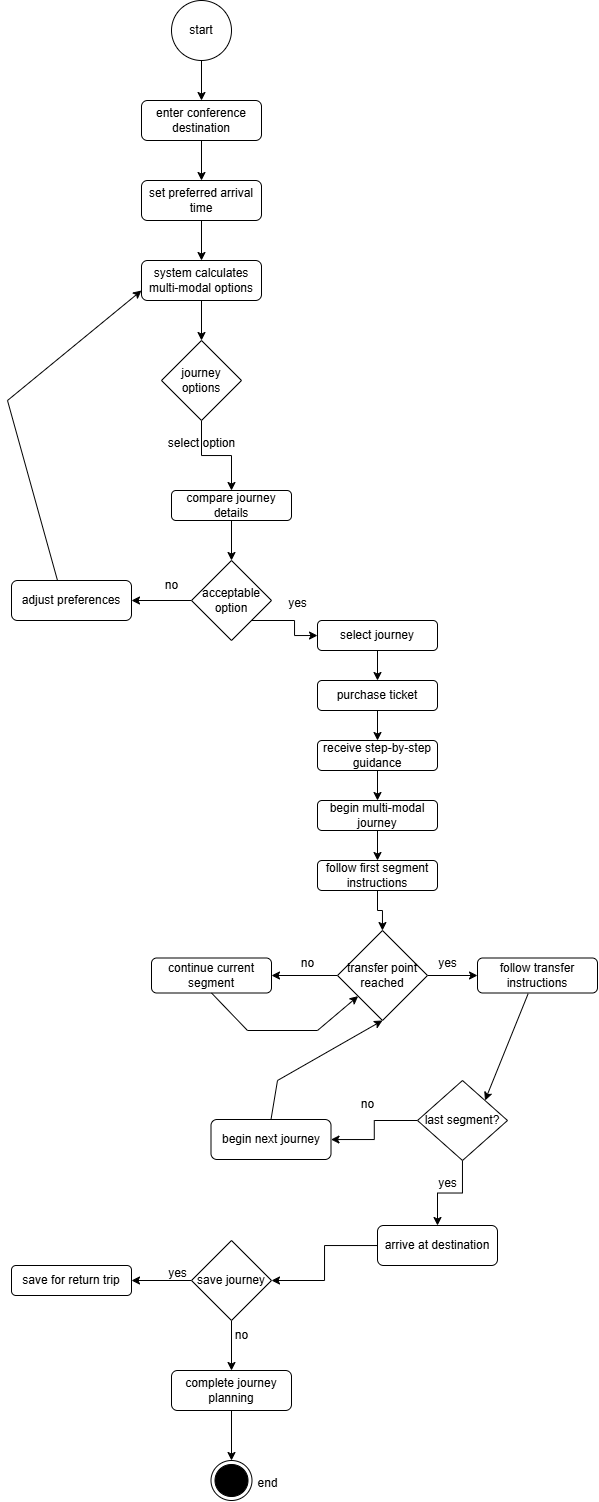

The diagram above was exported from draw.io. Its source (the exported page's mxGraphModel, read from the mxfile embedded in the PNG):
<mxGraphModel dx="758" dy="382" grid="1" gridSize="10" guides="1" tooltips="1" connect="1" arrows="1" fold="1" page="1" pageScale="1" pageWidth="827" pageHeight="1169" math="0" shadow="0">
  <root>
    <mxCell id="0" />
    <mxCell id="1" parent="0" />
    <mxCell id="gDunklqU0oRAdZZ_MCkC-3" value="" style="edgeStyle=orthogonalEdgeStyle;rounded=0;orthogonalLoop=1;jettySize=auto;html=1;" edge="1" parent="1" source="gDunklqU0oRAdZZ_MCkC-1" target="gDunklqU0oRAdZZ_MCkC-2">
      <mxGeometry relative="1" as="geometry" />
    </mxCell>
    <mxCell id="gDunklqU0oRAdZZ_MCkC-1" value="start" style="ellipse;whiteSpace=wrap;html=1;aspect=fixed;" vertex="1" parent="1">
      <mxGeometry x="354" y="50" width="60" height="60" as="geometry" />
    </mxCell>
    <mxCell id="gDunklqU0oRAdZZ_MCkC-5" value="" style="edgeStyle=orthogonalEdgeStyle;rounded=0;orthogonalLoop=1;jettySize=auto;html=1;" edge="1" parent="1" source="gDunklqU0oRAdZZ_MCkC-2" target="gDunklqU0oRAdZZ_MCkC-4">
      <mxGeometry relative="1" as="geometry" />
    </mxCell>
    <mxCell id="gDunklqU0oRAdZZ_MCkC-2" value="enter conference destination" style="rounded=1;whiteSpace=wrap;html=1;" vertex="1" parent="1">
      <mxGeometry x="324" y="150" width="120" height="40" as="geometry" />
    </mxCell>
    <mxCell id="gDunklqU0oRAdZZ_MCkC-7" value="" style="edgeStyle=orthogonalEdgeStyle;rounded=0;orthogonalLoop=1;jettySize=auto;html=1;" edge="1" parent="1" source="gDunklqU0oRAdZZ_MCkC-4" target="gDunklqU0oRAdZZ_MCkC-6">
      <mxGeometry relative="1" as="geometry" />
    </mxCell>
    <mxCell id="gDunklqU0oRAdZZ_MCkC-4" value="set preferred arrival time" style="rounded=1;whiteSpace=wrap;html=1;" vertex="1" parent="1">
      <mxGeometry x="324" y="230" width="120" height="40" as="geometry" />
    </mxCell>
    <mxCell id="gDunklqU0oRAdZZ_MCkC-9" value="" style="edgeStyle=orthogonalEdgeStyle;rounded=0;orthogonalLoop=1;jettySize=auto;html=1;entryX=0.5;entryY=0;entryDx=0;entryDy=0;" edge="1" parent="1" source="gDunklqU0oRAdZZ_MCkC-6" target="gDunklqU0oRAdZZ_MCkC-10">
      <mxGeometry relative="1" as="geometry">
        <mxPoint x="384" y="410" as="targetPoint" />
      </mxGeometry>
    </mxCell>
    <mxCell id="gDunklqU0oRAdZZ_MCkC-6" value="system calculates multi-modal options" style="rounded=1;whiteSpace=wrap;html=1;" vertex="1" parent="1">
      <mxGeometry x="324" y="310" width="120" height="40" as="geometry" />
    </mxCell>
    <mxCell id="gDunklqU0oRAdZZ_MCkC-12" value="" style="edgeStyle=orthogonalEdgeStyle;rounded=0;orthogonalLoop=1;jettySize=auto;html=1;" edge="1" parent="1" source="gDunklqU0oRAdZZ_MCkC-10" target="gDunklqU0oRAdZZ_MCkC-11">
      <mxGeometry relative="1" as="geometry" />
    </mxCell>
    <mxCell id="gDunklqU0oRAdZZ_MCkC-10" value="journey options" style="rhombus;whiteSpace=wrap;html=1;" vertex="1" parent="1">
      <mxGeometry x="344" y="390" width="80" height="80" as="geometry" />
    </mxCell>
    <mxCell id="gDunklqU0oRAdZZ_MCkC-16" value="" style="edgeStyle=orthogonalEdgeStyle;rounded=0;orthogonalLoop=1;jettySize=auto;html=1;" edge="1" parent="1" source="gDunklqU0oRAdZZ_MCkC-11" target="gDunklqU0oRAdZZ_MCkC-15">
      <mxGeometry relative="1" as="geometry" />
    </mxCell>
    <mxCell id="gDunklqU0oRAdZZ_MCkC-11" value="compare journey details" style="rounded=1;whiteSpace=wrap;html=1;" vertex="1" parent="1">
      <mxGeometry x="354" y="540" width="120" height="30" as="geometry" />
    </mxCell>
    <mxCell id="gDunklqU0oRAdZZ_MCkC-14" value="select option" style="text;html=1;align=center;verticalAlign=middle;resizable=0;points=[];autosize=1;strokeColor=none;fillColor=none;" vertex="1" parent="1">
      <mxGeometry x="339" y="478" width="90" height="30" as="geometry" />
    </mxCell>
    <mxCell id="gDunklqU0oRAdZZ_MCkC-18" value="" style="edgeStyle=orthogonalEdgeStyle;rounded=0;orthogonalLoop=1;jettySize=auto;html=1;exitX=1;exitY=1;exitDx=0;exitDy=0;" edge="1" parent="1" source="gDunklqU0oRAdZZ_MCkC-15" target="gDunklqU0oRAdZZ_MCkC-17">
      <mxGeometry relative="1" as="geometry" />
    </mxCell>
    <mxCell id="gDunklqU0oRAdZZ_MCkC-29" value="" style="edgeStyle=orthogonalEdgeStyle;rounded=0;orthogonalLoop=1;jettySize=auto;html=1;" edge="1" parent="1" source="gDunklqU0oRAdZZ_MCkC-15" target="gDunklqU0oRAdZZ_MCkC-28">
      <mxGeometry relative="1" as="geometry" />
    </mxCell>
    <mxCell id="gDunklqU0oRAdZZ_MCkC-15" value="acceptable option" style="rhombus;whiteSpace=wrap;html=1;" vertex="1" parent="1">
      <mxGeometry x="374" y="610" width="80" height="80" as="geometry" />
    </mxCell>
    <mxCell id="gDunklqU0oRAdZZ_MCkC-20" value="" style="edgeStyle=orthogonalEdgeStyle;rounded=0;orthogonalLoop=1;jettySize=auto;html=1;" edge="1" parent="1" source="gDunklqU0oRAdZZ_MCkC-17" target="gDunklqU0oRAdZZ_MCkC-19">
      <mxGeometry relative="1" as="geometry" />
    </mxCell>
    <mxCell id="gDunklqU0oRAdZZ_MCkC-17" value="select journey" style="rounded=1;whiteSpace=wrap;html=1;" vertex="1" parent="1">
      <mxGeometry x="500" y="670" width="120" height="30" as="geometry" />
    </mxCell>
    <mxCell id="gDunklqU0oRAdZZ_MCkC-22" value="" style="edgeStyle=orthogonalEdgeStyle;rounded=0;orthogonalLoop=1;jettySize=auto;html=1;" edge="1" parent="1" source="gDunklqU0oRAdZZ_MCkC-19" target="gDunklqU0oRAdZZ_MCkC-21">
      <mxGeometry relative="1" as="geometry" />
    </mxCell>
    <mxCell id="gDunklqU0oRAdZZ_MCkC-19" value="purchase ticket" style="rounded=1;whiteSpace=wrap;html=1;" vertex="1" parent="1">
      <mxGeometry x="500" y="730" width="120" height="30" as="geometry" />
    </mxCell>
    <mxCell id="gDunklqU0oRAdZZ_MCkC-24" value="" style="edgeStyle=orthogonalEdgeStyle;rounded=0;orthogonalLoop=1;jettySize=auto;html=1;" edge="1" parent="1" source="gDunklqU0oRAdZZ_MCkC-21" target="gDunklqU0oRAdZZ_MCkC-23">
      <mxGeometry relative="1" as="geometry" />
    </mxCell>
    <mxCell id="gDunklqU0oRAdZZ_MCkC-21" value="receive step-by-step guidance" style="rounded=1;whiteSpace=wrap;html=1;" vertex="1" parent="1">
      <mxGeometry x="500" y="790" width="120" height="30" as="geometry" />
    </mxCell>
    <mxCell id="gDunklqU0oRAdZZ_MCkC-26" value="" style="edgeStyle=orthogonalEdgeStyle;rounded=0;orthogonalLoop=1;jettySize=auto;html=1;" edge="1" parent="1" source="gDunklqU0oRAdZZ_MCkC-23" target="gDunklqU0oRAdZZ_MCkC-25">
      <mxGeometry relative="1" as="geometry" />
    </mxCell>
    <mxCell id="gDunklqU0oRAdZZ_MCkC-23" value="begin multi-modal journey" style="rounded=1;whiteSpace=wrap;html=1;" vertex="1" parent="1">
      <mxGeometry x="500" y="850" width="120" height="30" as="geometry" />
    </mxCell>
    <mxCell id="gDunklqU0oRAdZZ_MCkC-33" value="" style="edgeStyle=orthogonalEdgeStyle;rounded=0;orthogonalLoop=1;jettySize=auto;html=1;" edge="1" parent="1" source="gDunklqU0oRAdZZ_MCkC-25" target="gDunklqU0oRAdZZ_MCkC-32">
      <mxGeometry relative="1" as="geometry" />
    </mxCell>
    <mxCell id="gDunklqU0oRAdZZ_MCkC-25" value="follow first segment instructions" style="rounded=1;whiteSpace=wrap;html=1;" vertex="1" parent="1">
      <mxGeometry x="500" y="910" width="120" height="30" as="geometry" />
    </mxCell>
    <mxCell id="gDunklqU0oRAdZZ_MCkC-27" value="yes" style="text;html=1;align=center;verticalAlign=middle;resizable=0;points=[];autosize=1;strokeColor=none;fillColor=none;" vertex="1" parent="1">
      <mxGeometry x="460" y="638" width="40" height="30" as="geometry" />
    </mxCell>
    <mxCell id="gDunklqU0oRAdZZ_MCkC-28" value="adjust preferences" style="rounded=1;whiteSpace=wrap;html=1;" vertex="1" parent="1">
      <mxGeometry x="194" y="630" width="120" height="40" as="geometry" />
    </mxCell>
    <mxCell id="gDunklqU0oRAdZZ_MCkC-30" value="no" style="text;html=1;align=center;verticalAlign=middle;resizable=0;points=[];autosize=1;strokeColor=none;fillColor=none;" vertex="1" parent="1">
      <mxGeometry x="334" y="620" width="40" height="30" as="geometry" />
    </mxCell>
    <mxCell id="gDunklqU0oRAdZZ_MCkC-31" value="" style="endArrow=classic;html=1;rounded=0;entryX=0;entryY=0.75;entryDx=0;entryDy=0;" edge="1" parent="1" target="gDunklqU0oRAdZZ_MCkC-6">
      <mxGeometry width="50" height="50" relative="1" as="geometry">
        <mxPoint x="240" y="630" as="sourcePoint" />
        <mxPoint x="240" y="420" as="targetPoint" />
        <Array as="points">
          <mxPoint x="190" y="450" />
        </Array>
      </mxGeometry>
    </mxCell>
    <mxCell id="gDunklqU0oRAdZZ_MCkC-35" value="" style="edgeStyle=orthogonalEdgeStyle;rounded=0;orthogonalLoop=1;jettySize=auto;html=1;" edge="1" parent="1" source="gDunklqU0oRAdZZ_MCkC-32" target="gDunklqU0oRAdZZ_MCkC-34">
      <mxGeometry relative="1" as="geometry" />
    </mxCell>
    <mxCell id="gDunklqU0oRAdZZ_MCkC-38" value="" style="edgeStyle=orthogonalEdgeStyle;rounded=0;orthogonalLoop=1;jettySize=auto;html=1;" edge="1" parent="1" source="gDunklqU0oRAdZZ_MCkC-32" target="gDunklqU0oRAdZZ_MCkC-37">
      <mxGeometry relative="1" as="geometry" />
    </mxCell>
    <mxCell id="gDunklqU0oRAdZZ_MCkC-32" value="transfer point reached" style="rhombus;whiteSpace=wrap;html=1;" vertex="1" parent="1">
      <mxGeometry x="520" y="980" width="90" height="90" as="geometry" />
    </mxCell>
    <mxCell id="gDunklqU0oRAdZZ_MCkC-34" value="follow transfer instructions" style="rounded=1;whiteSpace=wrap;html=1;" vertex="1" parent="1">
      <mxGeometry x="660" y="1007.5" width="120" height="35" as="geometry" />
    </mxCell>
    <mxCell id="gDunklqU0oRAdZZ_MCkC-36" value="yes" style="text;html=1;align=center;verticalAlign=middle;resizable=0;points=[];autosize=1;strokeColor=none;fillColor=none;" vertex="1" parent="1">
      <mxGeometry x="610" y="998" width="40" height="30" as="geometry" />
    </mxCell>
    <mxCell id="gDunklqU0oRAdZZ_MCkC-37" value="continue current segment" style="rounded=1;whiteSpace=wrap;html=1;" vertex="1" parent="1">
      <mxGeometry x="334" y="1007.5" width="120" height="35" as="geometry" />
    </mxCell>
    <mxCell id="gDunklqU0oRAdZZ_MCkC-39" value="no" style="text;html=1;align=center;verticalAlign=middle;resizable=0;points=[];autosize=1;strokeColor=none;fillColor=none;" vertex="1" parent="1">
      <mxGeometry x="470" y="998" width="40" height="30" as="geometry" />
    </mxCell>
    <mxCell id="gDunklqU0oRAdZZ_MCkC-40" value="" style="endArrow=classic;html=1;rounded=0;exitX=0.5;exitY=1;exitDx=0;exitDy=0;" edge="1" parent="1" source="gDunklqU0oRAdZZ_MCkC-37" target="gDunklqU0oRAdZZ_MCkC-32">
      <mxGeometry width="50" height="50" relative="1" as="geometry">
        <mxPoint x="450" y="990" as="sourcePoint" />
        <mxPoint x="500" y="940" as="targetPoint" />
        <Array as="points">
          <mxPoint x="430" y="1080" />
          <mxPoint x="500" y="1080" />
        </Array>
      </mxGeometry>
    </mxCell>
    <mxCell id="gDunklqU0oRAdZZ_MCkC-44" value="" style="edgeStyle=orthogonalEdgeStyle;rounded=0;orthogonalLoop=1;jettySize=auto;html=1;" edge="1" parent="1" source="gDunklqU0oRAdZZ_MCkC-41" target="gDunklqU0oRAdZZ_MCkC-43">
      <mxGeometry relative="1" as="geometry" />
    </mxCell>
    <mxCell id="gDunklqU0oRAdZZ_MCkC-48" value="" style="edgeStyle=orthogonalEdgeStyle;rounded=0;orthogonalLoop=1;jettySize=auto;html=1;" edge="1" parent="1" source="gDunklqU0oRAdZZ_MCkC-41" target="gDunklqU0oRAdZZ_MCkC-47">
      <mxGeometry relative="1" as="geometry" />
    </mxCell>
    <mxCell id="gDunklqU0oRAdZZ_MCkC-41" value="last segment?" style="rhombus;whiteSpace=wrap;html=1;" vertex="1" parent="1">
      <mxGeometry x="600" y="1130" width="90" height="80" as="geometry" />
    </mxCell>
    <mxCell id="gDunklqU0oRAdZZ_MCkC-42" value="" style="endArrow=classic;html=1;rounded=0;exitX=0.422;exitY=1.02;exitDx=0;exitDy=0;exitPerimeter=0;entryX=1;entryY=0;entryDx=0;entryDy=0;" edge="1" parent="1" source="gDunklqU0oRAdZZ_MCkC-34" target="gDunklqU0oRAdZZ_MCkC-41">
      <mxGeometry width="50" height="50" relative="1" as="geometry">
        <mxPoint x="470" y="1180" as="sourcePoint" />
        <mxPoint x="520" y="1130" as="targetPoint" />
      </mxGeometry>
    </mxCell>
    <mxCell id="gDunklqU0oRAdZZ_MCkC-43" value="begin next journey" style="rounded=1;whiteSpace=wrap;html=1;" vertex="1" parent="1">
      <mxGeometry x="393.5" y="1169" width="120" height="40" as="geometry" />
    </mxCell>
    <mxCell id="gDunklqU0oRAdZZ_MCkC-45" value="no" style="text;html=1;align=center;verticalAlign=middle;resizable=0;points=[];autosize=1;strokeColor=none;fillColor=none;" vertex="1" parent="1">
      <mxGeometry x="530" y="1139" width="40" height="30" as="geometry" />
    </mxCell>
    <mxCell id="gDunklqU0oRAdZZ_MCkC-46" value="" style="endArrow=classic;html=1;rounded=0;entryX=0.5;entryY=1;entryDx=0;entryDy=0;exitX=0.5;exitY=0;exitDx=0;exitDy=0;" edge="1" parent="1" source="gDunklqU0oRAdZZ_MCkC-43" target="gDunklqU0oRAdZZ_MCkC-32">
      <mxGeometry width="50" height="50" relative="1" as="geometry">
        <mxPoint x="465" y="1150" as="sourcePoint" />
        <mxPoint x="515" y="1100" as="targetPoint" />
        <Array as="points">
          <mxPoint x="460" y="1130" />
        </Array>
      </mxGeometry>
    </mxCell>
    <mxCell id="gDunklqU0oRAdZZ_MCkC-51" value="" style="edgeStyle=orthogonalEdgeStyle;rounded=0;orthogonalLoop=1;jettySize=auto;html=1;" edge="1" parent="1" source="gDunklqU0oRAdZZ_MCkC-47" target="gDunklqU0oRAdZZ_MCkC-50">
      <mxGeometry relative="1" as="geometry" />
    </mxCell>
    <mxCell id="gDunklqU0oRAdZZ_MCkC-47" value="arrive at destination" style="rounded=1;whiteSpace=wrap;html=1;" vertex="1" parent="1">
      <mxGeometry x="560" y="1275" width="120" height="40" as="geometry" />
    </mxCell>
    <mxCell id="gDunklqU0oRAdZZ_MCkC-49" value="yes" style="text;html=1;align=center;verticalAlign=middle;resizable=0;points=[];autosize=1;strokeColor=none;fillColor=none;" vertex="1" parent="1">
      <mxGeometry x="610" y="1218" width="40" height="30" as="geometry" />
    </mxCell>
    <mxCell id="gDunklqU0oRAdZZ_MCkC-53" value="" style="edgeStyle=orthogonalEdgeStyle;rounded=0;orthogonalLoop=1;jettySize=auto;html=1;" edge="1" parent="1" source="gDunklqU0oRAdZZ_MCkC-50" target="gDunklqU0oRAdZZ_MCkC-52">
      <mxGeometry relative="1" as="geometry" />
    </mxCell>
    <mxCell id="gDunklqU0oRAdZZ_MCkC-56" value="" style="edgeStyle=orthogonalEdgeStyle;rounded=0;orthogonalLoop=1;jettySize=auto;html=1;" edge="1" parent="1" source="gDunklqU0oRAdZZ_MCkC-50" target="gDunklqU0oRAdZZ_MCkC-55">
      <mxGeometry relative="1" as="geometry" />
    </mxCell>
    <mxCell id="gDunklqU0oRAdZZ_MCkC-50" value="save journey" style="rhombus;whiteSpace=wrap;html=1;" vertex="1" parent="1">
      <mxGeometry x="374" y="1290" width="80" height="80" as="geometry" />
    </mxCell>
    <mxCell id="gDunklqU0oRAdZZ_MCkC-52" value="save for return trip" style="rounded=1;whiteSpace=wrap;html=1;" vertex="1" parent="1">
      <mxGeometry x="194" y="1315" width="120" height="30" as="geometry" />
    </mxCell>
    <mxCell id="gDunklqU0oRAdZZ_MCkC-54" value="yes" style="text;html=1;align=center;verticalAlign=middle;resizable=0;points=[];autosize=1;strokeColor=none;fillColor=none;" vertex="1" parent="1">
      <mxGeometry x="340" y="1308" width="40" height="30" as="geometry" />
    </mxCell>
    <mxCell id="gDunklqU0oRAdZZ_MCkC-59" value="" style="edgeStyle=orthogonalEdgeStyle;rounded=0;orthogonalLoop=1;jettySize=auto;html=1;" edge="1" parent="1" source="gDunklqU0oRAdZZ_MCkC-55" target="gDunklqU0oRAdZZ_MCkC-58">
      <mxGeometry relative="1" as="geometry" />
    </mxCell>
    <mxCell id="gDunklqU0oRAdZZ_MCkC-55" value="complete journey planning" style="rounded=1;whiteSpace=wrap;html=1;" vertex="1" parent="1">
      <mxGeometry x="354" y="1420" width="120" height="40" as="geometry" />
    </mxCell>
    <mxCell id="gDunklqU0oRAdZZ_MCkC-57" value="no" style="text;html=1;align=center;verticalAlign=middle;resizable=0;points=[];autosize=1;strokeColor=none;fillColor=none;" vertex="1" parent="1">
      <mxGeometry x="404" y="1370" width="40" height="30" as="geometry" />
    </mxCell>
    <mxCell id="gDunklqU0oRAdZZ_MCkC-58" value="" style="ellipse;html=1;shape=endState;fillColor=#000000;strokeColor=#000000;" vertex="1" parent="1">
      <mxGeometry x="393.5" y="1510" width="41" height="40" as="geometry" />
    </mxCell>
    <mxCell id="gDunklqU0oRAdZZ_MCkC-61" value="end" style="text;html=1;align=center;verticalAlign=middle;resizable=0;points=[];autosize=1;strokeColor=none;fillColor=none;" vertex="1" parent="1">
      <mxGeometry x="430" y="1518" width="40" height="30" as="geometry" />
    </mxCell>
  </root>
</mxGraphModel>